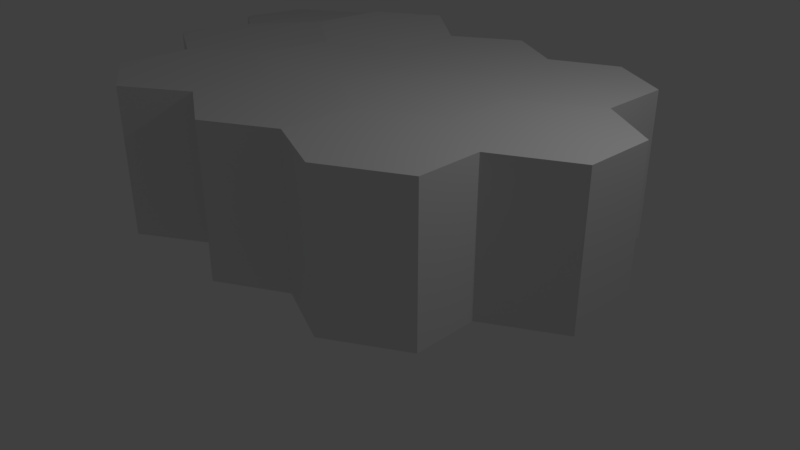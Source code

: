 # Source: hex11.blend  (saved by Blender 2.79.0; exported with 4.5.12 LTS)
import bpy
from mathutils import Matrix  # noqa: F401  (used for matrix-valued properties, if any)

bpy.ops.wm.read_factory_settings(use_empty=True)
scene = bpy.context.scene
scene.name = 'Scene'

# ---- collections
col_collection_1 = bpy.data.collections.new('Collection 1'); scene.collection.children.link(col_collection_1)

# ---- world
world_world = bpy.data.worlds.new('World'); scene.world = world_world
world_world.color = (0.05088, 0.05088, 0.05088)
world_world.use_sun_shadow = False
world_world.sun_shadow_jitter_overblur = 0.0
world_world.cycles.sampling_method = 'MANUAL'

# ---- cameras
cam_camera = bpy.data.cameras.new('Camera')
cam_camera.clip_end = 100.0
cam_camera.lens = 35.0
cam_camera.sensor_width = 32.0
cam_camera.sensor_height = 18.0
cam_camera.ortho_scale = 7.314
cam_camera.dof.focus_distance = 0.0
cam_camera.dof.aperture_fstop = 128.0

# ---- lights
light_lamp = bpy.data.lights.new('Lamp', 'POINT')
light_lamp.transmission_factor = 0.0
light_lamp.cutoff_distance = 30.0
light_lamp.energy = 100.0
light_lamp.shadow_buffer_clip_start = 1.001
light_lamp.shadow_soft_size = 0.1
light_lamp.shadow_maximum_resolution = 0.006
light_lamp.use_absolute_resolution = True

# ---- meshes
me_base3_006 = bpy.data.meshes.new('base3.006')
me_base3_006.from_pydata([(0.3941, 0.1414, -1.486), (0.3941, 2.141, -1.486), (1.232, 2.122, -1.014), (1.232, 0.1221, -1.014), (1.257, 2.122, -0.1385), (1.257, 0.1221, -0.1385), (0.3424, 2.168, 0.489), (0.3424, 0.1681, 0.489), (-0.5201, 2.187, 0.1413), (-0.5201, 0.1874, 0.1413), (-0.5201, 2.187, -0.8587), (-0.5201, 0.1874, -0.8587)], [], [(0, 1, 2, 3), (3, 2, 4, 5), (5, 4, 6, 7), (7, 6, 8, 9), (2, 1, 10, 8, 6, 4), (9, 8, 10, 11), (11, 10, 1, 0), (3, 5, 7, 9, 11, 0)])
me_base3_006.polygons.foreach_set('use_smooth', [True] * 8)
_k = set([(0, 1), (0, 3), (0, 11), (1, 2), (1, 10), (2, 3), (2, 4), (3, 5), (4, 5), (4, 6), (5, 7), (6, 7), (6, 8), (7, 9), (8, 9), (8, 10), (9, 11), (10, 11)])
me_base3_006.attributes.new('sharp_edge', 'BOOLEAN', 'EDGE').data.foreach_set('value', [ (min(e.vertices), max(e.vertices)) in _k for e in me_base3_006.edges])
me_base3_006.use_remesh_preserve_volume = False
me_base3_006.use_remesh_preserve_attributes = False
me_base3_006.use_mirror_vertex_groups = False
me_base3_006.update()
me_base3_006.normals_split_custom_set([tuple(v) for v in zip(*[iter([0.4912, 0.0, -0.8711, 0.4912, 0.0, -0.8711, 0.4912, 0.0, -0.8711, 0.4912, 0.0, -0.8711, 0.9996, 0.0, -0.02775, 0.9996, 0.0, -0.02775, 0.9996, 0.0, -0.02775, 0.9996, 0.0, -0.02775, 0.5659, 0.0, 0.8245, 0.5659, 0.0, 0.8245, 0.5659, 0.0, 0.8245, 0.5659, 0.0, 0.8245, -0.3739, -6.331e-09, 0.9275, -0.3739, -6.331e-09, 0.9275, -0.3739, -6.331e-09, 0.9275, -0.3739, -6.331e-09, 0.9275, 0.03591, 0.9993, -0.008678, 0.03591, 0.9993, -0.008678, 0.03591, 0.9993, -0.008678, 0.03591, 0.9993, -0.008678, 0.03591, 0.9993, -0.008678, 0.03591, 0.9993, -0.008678, -1.0, 0.0, 0.0, -1.0, 0.0, 0.0, -1.0, 0.0, 0.0, -1.0, 0.0, 0.0, -0.5659, 0.0, -0.8245, -0.5659, 0.0, -0.8245, -0.5659, 0.0, -0.8245, -0.5659, 0.0, -0.8245, -0.03591, -0.9993, 0.008678, -0.03591, -0.9993, 0.008678, -0.03591, -0.9993, 0.008678, -0.03591, -0.9993, 0.008678, -0.03591, -0.9993, 0.008678, -0.03591, -0.9993, 0.008678])] * 3)])
me_base3_005 = bpy.data.meshes.new('base3.005')
me_base3_005.from_pydata([(0.474, 0.1734, -1.574), (0.474, 2.173, -1.574), (1.257, 2.122, -1.138), (1.257, 0.1221, -1.138), (1.257, 2.122, -0.1385), (1.257, 0.1221, -0.1385), (0.3424, 2.168, 0.489), (0.3424, 0.1681, 0.489), (-0.4958, 2.187, 0.01638), (-0.4958, 0.1874, 0.01638), (-0.4958, 2.187, -0.9836), (-0.4958, 0.1874, -0.9836)], [], [(0, 1, 2, 3), (3, 2, 4, 5), (5, 4, 6, 7), (7, 6, 8, 9), (2, 1, 10, 8, 6, 4), (9, 8, 10, 11), (11, 10, 1, 0), (3, 5, 7, 9, 11, 0)])
me_base3_005.polygons.foreach_set('use_smooth', [True] * 8)
_k = set([(0, 1), (0, 3), (0, 11), (1, 2), (1, 10), (2, 3), (2, 4), (3, 5), (4, 5), (4, 6), (5, 7), (6, 7), (6, 8), (7, 9), (8, 9), (8, 10), (9, 11), (10, 11)])
me_base3_005.attributes.new('sharp_edge', 'BOOLEAN', 'EDGE').data.foreach_set('value', [ (min(e.vertices), max(e.vertices)) in _k for e in me_base3_005.edges])
me_base3_005.use_remesh_preserve_volume = False
me_base3_005.use_remesh_preserve_attributes = False
me_base3_005.use_mirror_vertex_groups = False
me_base3_005.update()
me_base3_005.normals_split_custom_set([tuple(v) for v in zip(*[iter([0.4861, -3.328e-08, -0.8739, 0.4861, -3.328e-08, -0.8739, 0.4861, -3.328e-08, -0.8739, 0.4861, -3.328e-08, -0.8739, 1.0, 0.0, 0.0, 1.0, 0.0, 0.0, 1.0, 0.0, 0.0, 1.0, 0.0, 0.0, 0.5659, 0.0, 0.8245, 0.5659, 0.0, 0.8245, 0.5659, 0.0, 0.8245, 0.5659, 0.0, 0.8245, -0.4912, -4.799e-10, 0.8711, -0.4912, -4.799e-10, 0.8711, -0.4912, -4.799e-10, 0.8711, -0.4912, -4.799e-10, 0.8711, 0.03753, 0.9993, 0.003345, 0.03753, 0.9993, 0.003345, 0.03753, 0.9993, 0.003345, 0.03753, 0.9993, 0.003345, 0.03753, 0.9993, 0.003345, 0.03753, 0.9993, 0.003345, -1.0, 1.258e-10, 0.0, -1.0, 1.258e-10, 0.0, -1.0, 1.258e-10, 0.0, -1.0, 1.258e-10, 0.0, -0.5198, -1.279e-08, -0.8543, -0.5198, -1.279e-08, -0.8543, -0.5198, -1.279e-08, -0.8543, -0.5198, -1.279e-08, -0.8543, -0.03753, -0.9993, -0.003345, -0.03753, -0.9993, -0.003345, -0.03753, -0.9993, -0.003345, -0.03753, -0.9993, -0.003345, -0.03753, -0.9993, -0.003345, -0.03753, -0.9993, -0.003345])] * 3)])
me_base3_004 = bpy.data.meshes.new('base3.004')
me_base3_004.from_pydata([(0.3905, 0.1221, -1.638), (0.3905, 2.122, -1.638), (1.257, 2.122, -1.138), (1.257, 0.1221, -1.138), (1.257, 2.122, -0.1385), (1.257, 0.1221, -0.1385), (0.2867, 2.136, 0.4516), (0.2867, 0.1361, 0.4516), (-0.5793, 2.136, -0.04837), (-0.5793, 0.1361, -0.04837), (-0.4489, 2.14, -1.176), (-0.4489, 0.1401, -1.176)], [], [(0, 1, 2, 3), (3, 2, 4, 5), (5, 4, 6, 7), (7, 6, 8, 9), (2, 1, 10, 8, 6, 4), (9, 8, 10, 11), (11, 10, 1, 0), (3, 5, 7, 9, 11, 0)])
me_base3_004.polygons.foreach_set('use_smooth', [True] * 8)
_k = set([(0, 1), (0, 3), (0, 11), (1, 2), (1, 10), (2, 3), (2, 4), (3, 5), (4, 5), (4, 6), (5, 7), (6, 7), (6, 8), (7, 9), (8, 9), (8, 10), (9, 11), (10, 11)])
me_base3_004.attributes.new('sharp_edge', 'BOOLEAN', 'EDGE').data.foreach_set('value', [ (min(e.vertices), max(e.vertices)) in _k for e in me_base3_004.edges])
me_base3_004.use_remesh_preserve_volume = False
me_base3_004.use_remesh_preserve_attributes = False
me_base3_004.use_mirror_vertex_groups = False
me_base3_004.update()
me_base3_004.normals_split_custom_set([tuple(v) for v in zip(*[iter([0.5, 0.0, -0.866, 0.5, 0.0, -0.866, 0.5, 0.0, -0.866, 0.5, 0.0, -0.866, 1.0, 3.432e-09, 0.0, 1.0, 3.432e-09, 0.0, 1.0, 3.432e-09, 0.0, 1.0, 3.432e-09, 0.0, 0.5198, 1.689e-08, 0.8543, 0.5198, 1.689e-08, 0.8543, 0.5198, 1.689e-08, 0.8543, 0.5198, 1.689e-08, 0.8543, -0.5, -1.236e-08, 0.866, -0.5, -1.236e-08, 0.866, -0.5, -1.236e-08, 0.866, -0.5, -1.236e-08, 0.866, 0.008993, 1.0, -0.003315, 0.008993, 1.0, -0.003315, 0.008993, 1.0, -0.003315, 0.008993, 1.0, -0.003315, 0.008993, 1.0, -0.003315, 0.008993, 1.0, -0.003315, -0.9934, -2.685e-09, -0.1149, -0.9934, -2.685e-09, -0.1149, -0.9934, -2.685e-09, -0.1149, -0.9934, -2.685e-09, -0.1149, -0.4828, -2.575e-08, -0.8757, -0.4828, -2.575e-08, -0.8757, -0.4828, -2.575e-08, -0.8757, -0.4828, -2.575e-08, -0.8757, -0.008993, -1.0, 0.003315, -0.008993, -1.0, 0.003315, -0.008993, -1.0, 0.003315, -0.008993, -1.0, 0.003315, -0.008993, -1.0, 0.003315, -0.008993, -1.0, 0.003315])] * 3)])
me_base3_003 = bpy.data.meshes.new('base3.003')
me_base3_003.from_pydata([(0.3905, 0.1221, -1.638), (0.3905, 2.122, -1.638), (1.304, 2.354, -1.224), (1.304, 0.3542, -1.224), (1.209, 2.35, -0.1541), (1.209, 0.3502, -0.1541), (0.1594, 2.231, 0.4094), (0.1594, 0.2313, 0.4094), (-0.5237, 2.168, -0.01101), (-0.5237, 0.1681, -0.01101), (-0.4608, 2.131, -1.067), (-0.4608, 0.1307, -1.067)], [], [(0, 1, 2, 3), (3, 2, 4, 5), (5, 4, 6, 7), (7, 6, 8, 9), (2, 1, 10, 8, 6, 4), (9, 8, 10, 11), (11, 10, 1, 0), (3, 5, 7, 9, 11, 0)])
me_base3_003.polygons.foreach_set('use_smooth', [True] * 8)
_k = set([(0, 1), (0, 3), (0, 11), (1, 2), (1, 10), (2, 3), (2, 4), (3, 5), (4, 5), (4, 6), (5, 7), (6, 7), (6, 8), (7, 9), (8, 9), (8, 10), (9, 11), (10, 11)])
me_base3_003.attributes.new('sharp_edge', 'BOOLEAN', 'EDGE').data.foreach_set('value', [ (min(e.vertices), max(e.vertices)) in _k for e in me_base3_003.edges])
me_base3_003.use_remesh_preserve_volume = False
me_base3_003.use_remesh_preserve_attributes = False
me_base3_003.use_mirror_vertex_groups = False
me_base3_003.update()
me_base3_003.normals_split_custom_set([tuple(v) for v in zip(*[iter([0.413, -3.291e-08, -0.9107, 0.413, -3.291e-08, -0.9107, 0.413, -3.291e-08, -0.9107, 0.413, -3.291e-08, -0.9107, 0.9961, 1.676e-08, 0.08829, 0.9961, 1.676e-08, 0.08829, 0.9961, 1.676e-08, 0.08829, 0.9961, 1.676e-08, 0.08829, 0.4732, 1.904e-08, 0.881, 0.4732, 1.904e-08, 0.881, 0.4732, 1.904e-08, 0.881, 0.4732, 1.904e-08, 0.881, -0.5241, 1.858e-08, 0.8516, -0.5241, 1.858e-08, 0.8516, -0.5241, 1.858e-08, 0.8516, -0.5241, 1.858e-08, 0.8516, -0.1196, 0.9915, -0.05162, -0.1196, 0.9915, -0.05162, -0.1196, 0.9915, -0.05162, -0.1196, 0.9915, -0.05162, -0.1196, 0.9915, -0.05162, -0.1196, 0.9915, -0.05162, -0.9982, 0.0, -0.05939, -0.9982, 0.0, -0.05939, -0.9982, 0.0, -0.05939, -0.9982, 0.0, -0.05939, -0.5572, 0.0, -0.8304, -0.5572, 0.0, -0.8304, -0.5572, 0.0, -0.8304, -0.5572, 0.0, -0.8304, 0.1196, -0.9915, 0.05162, 0.1196, -0.9915, 0.05162, 0.1196, -0.9915, 0.05162, 0.1196, -0.9915, 0.05162, 0.1196, -0.9915, 0.05162, 0.1196, -0.9915, 0.05162])] * 3)])
me_base2_001 = bpy.data.meshes.new('base2.001')
me_base2_001.from_pydata([(-1.14, 0.2496, -1.747), (-1.14, 2.25, -1.747), (-0.3015, 2.2, -1.208), (-0.3015, 0.1996, -1.208), (-0.4253, 2.246, -0.0859), (-0.4253, 0.2456, -0.0859), (-1.248, 2.22, 0.4883), (-1.248, 0.2202, 0.4883), (-2.313, 2.177, -0.06186), (-2.313, 0.1767, -0.06186), (-2.189, 2.131, -1.184), (-2.189, 0.1307, -1.184)], [], [(0, 1, 2, 3), (3, 2, 4, 5), (5, 4, 6, 7), (7, 6, 8, 9), (9, 8, 10, 11), (11, 10, 1, 0), (11, 0, 3, 5, 7, 9), (10, 8, 6, 4, 2, 1)])
me_base2_001.polygons.foreach_set('use_smooth', [True] * 8)
_k = set([(0, 1), (0, 3), (0, 11), (1, 2), (1, 10), (2, 3), (2, 4), (3, 5), (4, 5), (4, 6), (5, 7), (6, 7), (6, 8), (7, 9), (8, 9), (8, 10), (9, 11), (10, 11)])
me_base2_001.attributes.new('sharp_edge', 'BOOLEAN', 'EDGE').data.foreach_set('value', [ (min(e.vertices), max(e.vertices)) in _k for e in me_base2_001.edges])
me_base2_001.materials.append(None)
me_base2_001.use_remesh_preserve_volume = False
me_base2_001.use_remesh_preserve_attributes = False
me_base2_001.use_mirror_vertex_groups = False
me_base2_001.update()
me_base2_001.normals_split_custom_set([tuple(v) for v in zip(*[iter([0.5412, 0.0, -0.8409, 0.5412, 0.0, -0.8409, 0.5412, 0.0, -0.8409, 0.5412, 0.0, -0.8409, 0.994, 0.0, 0.1097, 0.994, 0.0, 0.1097, 0.994, 0.0, 0.1097, 0.994, 0.0, 0.1097, 0.5723, 1.117e-08, 0.8201, 0.5723, 1.117e-08, 0.8201, 0.5723, 1.117e-08, 0.8201, 0.5723, 1.117e-08, 0.8201, -0.4591, -2.846e-08, 0.8884, -0.4591, -2.846e-08, 0.8884, -0.4591, -2.846e-08, 0.8884, -0.4591, -2.846e-08, 0.8884, -0.994, 0.0, -0.1097, -0.994, 0.0, -0.1097, -0.994, 0.0, -0.1097, -0.994, 0.0, -0.1097, -0.4732, 0.0, -0.881, -0.4732, 0.0, -0.881, -0.4732, 0.0, -0.881, -0.4732, 0.0, -0.881, 0.0366, -0.9993, 0.00747, 0.0366, -0.9993, 0.00747, 0.0366, -0.9993, 0.00747, 0.0366, -0.9993, 0.00747, 0.0366, -0.9993, 0.00747, 0.0366, -0.9993, 0.00747, -0.0366, 0.9993, -0.00747, -0.0366, 0.9993, -0.00747, -0.0366, 0.9993, -0.00747, -0.0366, 0.9993, -0.00747, -0.0366, 0.9993, -0.00747, -0.0366, 0.9993, -0.00747])] * 3)])
me_base3_002 = bpy.data.meshes.new('base3.002')
me_base3_002.from_pydata([(0.3905, 0.1221, -1.638), (0.3905, 2.122, -1.638), (1.275, 2.081, -0.9684), (1.275, 0.08073, -0.9684), (1.18, 2.077, 0.1019), (1.18, 0.07669, 0.1019), (0.2825, 2.077, 0.5426), (0.2825, 0.07669, 0.5426), (-0.5557, 2.127, 0.003067), (-0.5557, 0.1267, 0.003067), (-0.4608, 2.131, -1.067), (-0.4608, 0.1307, -1.067)], [], [(0, 1, 2, 3), (3, 2, 4, 5), (5, 4, 6, 7), (7, 6, 8, 9), (2, 1, 10, 8, 6, 4), (9, 8, 10, 11), (11, 10, 1, 0), (3, 5, 7, 9, 11, 0)])
me_base3_002.polygons.foreach_set('use_smooth', [True] * 8)
_k = set([(0, 1), (0, 3), (0, 11), (1, 2), (1, 10), (2, 3), (2, 4), (3, 5), (4, 5), (4, 6), (5, 7), (6, 7), (6, 8), (7, 9), (8, 9), (8, 10), (9, 11), (10, 11)])
me_base3_002.attributes.new('sharp_edge', 'BOOLEAN', 'EDGE').data.foreach_set('value', [ (min(e.vertices), max(e.vertices)) in _k for e in me_base3_002.edges])
me_base3_002.use_remesh_preserve_volume = False
me_base3_002.use_remesh_preserve_attributes = False
me_base3_002.use_mirror_vertex_groups = False
me_base3_002.update()
me_base3_002.normals_split_custom_set([tuple(v) for v in zip(*[iter([0.6038, -1.477e-08, -0.7971, 0.6038, -1.477e-08, -0.7971, 0.6038, -1.477e-08, -0.7971, 0.6038, -1.477e-08, -0.7971, 0.9961, 1.637e-08, 0.08829, 0.9961, 1.637e-08, 0.08829, 0.9961, 1.637e-08, 0.08829, 0.9961, 1.637e-08, 0.08829, 0.4407, 0.0, 0.8977, 0.4407, 0.0, 0.8977, 0.4407, 0.0, 0.8977, 0.4407, 0.0, 0.8977, -0.5412, -8.826e-09, 0.8409, -0.5412, -8.826e-09, 0.8409, -0.5412, -8.826e-09, 0.8409, -0.5412, -8.826e-09, 0.8409, 0.0278, 0.9995, 0.01693, 0.0278, 0.9995, 0.01693, 0.0278, 0.9995, 0.01693, 0.0278, 0.9995, 0.01693, 0.0278, 0.9995, 0.01693, 0.0278, 0.9995, 0.01693, -0.9961, -2.172e-09, -0.08829, -0.9961, -2.172e-09, -0.08829, -0.9961, -2.172e-09, -0.08829, -0.9961, -2.172e-09, -0.08829, -0.5572, -2.362e-08, -0.8304, -0.5572, -2.362e-08, -0.8304, -0.5572, -2.362e-08, -0.8304, -0.5572, -2.362e-08, -0.8304, -0.0278, -0.9995, -0.01693, -0.0278, -0.9995, -0.01693, -0.0278, -0.9995, -0.01693, -0.0278, -0.9995, -0.01693, -0.0278, -0.9995, -0.01693, -0.0278, -0.9995, -0.01693])] * 3)])
me_base3_001 = bpy.data.meshes.new('base3.001')
me_base3_001.from_pydata([(0.3905, 0.1221, -1.638), (0.3905, 2.122, -1.638), (1.257, 2.122, -1.138), (1.257, 0.1221, -1.138), (1.126, 2.118, -0.01115), (1.126, 0.118, -0.01115), (0.2748, 2.127, 0.5601), (0.2748, 0.1267, 0.5601), (-0.5557, 2.127, 0.003067), (-0.5557, 0.1267, 0.003067), (-0.4608, 2.131, -1.067), (-0.4608, 0.1307, -1.067)], [], [(0, 1, 2, 3), (3, 2, 4, 5), (5, 4, 6, 7), (7, 6, 8, 9), (2, 1, 10, 8, 6, 4), (9, 8, 10, 11), (11, 10, 1, 0), (3, 5, 7, 9, 11, 0)])
me_base3_001.polygons.foreach_set('use_smooth', [True] * 8)
_k = set([(0, 1), (0, 3), (0, 11), (1, 2), (1, 10), (2, 3), (2, 4), (3, 5), (4, 5), (4, 6), (5, 7), (6, 7), (6, 8), (7, 9), (8, 9), (8, 10), (9, 11), (10, 11)])
me_base3_001.attributes.new('sharp_edge', 'BOOLEAN', 'EDGE').data.foreach_set('value', [ (min(e.vertices), max(e.vertices)) in _k for e in me_base3_001.edges])
me_base3_001.use_remesh_preserve_volume = False
me_base3_001.use_remesh_preserve_attributes = False
me_base3_001.use_mirror_vertex_groups = False
me_base3_001.update()
me_base3_001.normals_split_custom_set([tuple(v) for v in zip(*[iter([0.5, -3.019e-08, -0.866, 0.5, -3.019e-08, -0.866, 0.5, -3.019e-08, -0.866, 0.5, -3.019e-08, -0.866, 0.9934, 1.571e-08, 0.1149, 0.9934, 1.571e-08, 0.1149, 0.9934, 1.571e-08, 0.1149, 0.9934, 1.571e-08, 0.1149, 0.5572, -1.453e-08, 0.8304, 0.5572, -1.453e-08, 0.8304, 0.5572, -1.453e-08, 0.8304, 0.5572, -1.453e-08, 0.8304, -0.557, -8.798e-09, 0.8305, -0.557, -8.798e-09, 0.8305, -0.557, -8.798e-09, 0.8305, -0.557, -8.798e-09, 0.8305, 0.00507, 1.0, 0.0001877, 0.00507, 1.0, 0.0001877, 0.00507, 1.0, 0.0001877, 0.00507, 1.0, 0.0001877, 0.00507, 1.0, 0.0001877, 0.00507, 1.0, 0.0001877, -0.9961, -2.172e-09, -0.08829, -0.9961, -2.172e-09, -0.08829, -0.9961, -2.172e-09, -0.08829, -0.9961, -2.172e-09, -0.08829, -0.5572, -2.362e-08, -0.8304, -0.5572, -2.362e-08, -0.8304, -0.5572, -2.362e-08, -0.8304, -0.5572, -2.362e-08, -0.8304, -0.00507, -1.0, -0.0001877, -0.00507, -1.0, -0.0001877, -0.00507, -1.0, -0.0001877, -0.00507, -1.0, -0.0001877, -0.00507, -1.0, -0.0001877, -0.00507, -1.0, -0.0001877])] * 3)])
me_base1_001 = bpy.data.meshes.new('base1.001')
me_base1_001.from_pydata([(-0.5669, 0.1935, -0.08519), (-0.5669, 2.194, -0.08519), (0.3562, 2.185, 0.4657), (0.3562, 0.1849, 0.4657), (0.3562, 2.185, 1.466), (0.3562, 0.1849, 1.466), (-0.5237, 2.168, 1.989), (-0.5237, 0.1681, 1.989), (-1.39, 2.168, 1.489), (-1.39, 0.1681, 1.489), (-1.39, 2.168, 0.489), (-1.39, 0.1681, 0.489)], [], [(0, 1, 2, 3), (3, 2, 4, 5), (5, 4, 6, 7), (7, 6, 8, 9), (10, 8, 6, 4, 2, 1), (9, 8, 10, 11), (11, 10, 1, 0), (0, 3, 5, 7, 9, 11)])
me_base1_001.polygons.foreach_set('use_smooth', [True] * 8)
_k = set([(0, 1), (0, 3), (0, 11), (1, 2), (1, 10), (2, 3), (2, 4), (3, 5), (4, 5), (4, 6), (5, 7), (6, 7), (6, 8), (7, 9), (8, 9), (8, 10), (9, 11), (10, 11)])
me_base1_001.attributes.new('sharp_edge', 'BOOLEAN', 'EDGE').data.foreach_set('value', [ (min(e.vertices), max(e.vertices)) in _k for e in me_base1_001.edges])
me_base1_001.use_remesh_preserve_volume = False
me_base1_001.use_remesh_preserve_attributes = False
me_base1_001.use_mirror_vertex_groups = False
me_base1_001.update()
me_base1_001.normals_split_custom_set([tuple(v) for v in zip(*[iter([0.5124, 0.0, -0.8587, 0.5124, 0.0, -0.8587, 0.5124, 0.0, -0.8587, 0.5124, 0.0, -0.8587, 1.0, -5.921e-09, 0.0, 1.0, -5.921e-09, 0.0, 1.0, -5.921e-09, 0.0, 1.0, -5.921e-09, 0.0, 0.5112, 2.038e-07, 0.8595, 0.5112, 2.038e-07, 0.8595, 0.5112, 2.038e-07, 0.8595, 0.5112, 2.038e-07, 0.8595, -0.5, 0.0, 0.866, -0.5, 0.0, 0.866, -0.5, 0.0, 0.866, -0.5, 0.0, 0.866, -0.009528, 0.9999, 0.008409, -0.009528, 0.9999, 0.008409, -0.009528, 0.9999, 0.008409, -0.009528, 0.9999, 0.008409, -0.009528, 0.9999, 0.008409, -0.009528, 0.9999, 0.008409, -1.0, -2.071e-08, 1.192e-07, -1.0, -2.071e-08, 1.192e-07, -1.0, -2.071e-08, 1.192e-07, -1.0, -2.071e-08, 1.192e-07, -0.5723, 0.0, -0.8201, -0.5723, 0.0, -0.8201, -0.5723, 0.0, -0.8201, -0.5723, 0.0, -0.8201, 0.009527, -0.9999, -0.008409, 0.009527, -0.9999, -0.008409, 0.009527, -0.9999, -0.008409, 0.009527, -0.9999, -0.008409, 0.009527, -0.9999, -0.008409, 0.009527, -0.9999, -0.008409])] * 3)])
me_base1 = bpy.data.meshes.new('base1')
me_base1.from_pydata([(-0.5237, 0.1681, -0.01101), (-0.5237, 2.168, -0.01101), (0.3424, 2.168, 0.489), (0.3424, 0.1681, 0.489), (0.3424, 2.168, 1.489), (0.3424, 0.1681, 1.489), (-0.5237, 2.168, 1.989), (-0.5237, 0.1681, 1.989), (-1.39, 2.168, 1.489), (-1.39, 0.1681, 1.489), (-1.39, 2.168, 0.489), (-1.39, 0.1681, 0.489)], [], [(0, 1, 2, 3), (3, 2, 4, 5), (5, 4, 6, 7), (7, 6, 8, 9), (10, 8, 6, 4, 2, 1), (9, 8, 10, 11), (11, 10, 1, 0), (0, 3, 5, 7, 9, 11)])
me_base1.polygons.foreach_set('use_smooth', [True] * 8)
_k = set([(0, 1), (0, 3), (0, 11), (1, 2), (1, 10), (2, 3), (2, 4), (3, 5), (4, 5), (4, 6), (5, 7), (6, 7), (6, 8), (7, 9), (8, 9), (8, 10), (9, 11), (10, 11)])
me_base1.attributes.new('sharp_edge', 'BOOLEAN', 'EDGE').data.foreach_set('value', [ (min(e.vertices), max(e.vertices)) in _k for e in me_base1.edges])
me_base1.use_remesh_preserve_volume = False
me_base1.use_remesh_preserve_attributes = False
me_base1.use_mirror_vertex_groups = False
me_base1.update()
me_base1.normals_split_custom_set([tuple(v) for v in zip(*[iter([0.5, 0.0, -0.866, 0.5, 0.0, -0.866, 0.5, 0.0, -0.866, 0.5, 0.0, -0.866, 1.0, 0.0, 2.98e-08, 1.0, 0.0, 2.98e-08, 1.0, 0.0, 2.98e-08, 1.0, 0.0, 2.98e-08, 0.5, 0.0, 0.866, 0.5, 0.0, 0.866, 0.5, 0.0, 0.866, 0.5, 0.0, 0.866, -0.5, 2.389e-07, 0.866, -0.5, 2.389e-07, 0.866, -0.5, 2.389e-07, 0.866, -0.5, 2.389e-07, 0.866, 0.0, 1.0, -4.588e-08, 0.0, 1.0, -4.588e-08, 0.0, 1.0, -4.588e-08, 0.0, 1.0, -4.588e-08, 0.0, 1.0, -4.588e-08, 0.0, 1.0, -4.588e-08, -1.0, 0.0, 0.0, -1.0, 0.0, 0.0, -1.0, 0.0, 0.0, -1.0, 0.0, 0.0, -0.5, 0.0, -0.866, -0.5, 0.0, -0.866, -0.5, 0.0, -0.866, -0.5, 0.0, -0.866, 0.0, -1.0, 0.0, 0.0, -1.0, 0.0, 0.0, -1.0, 0.0, 0.0, -1.0, 0.0, 0.0, -1.0, 0.0, 0.0, -1.0, 0.0])] * 3)])
me_base3 = bpy.data.meshes.new('base3')
me_base3.from_pydata([(0.3905, 0.1221, -1.638), (0.3905, 2.122, -1.638), (1.257, 2.122, -1.138), (1.257, 0.1221, -1.138), (1.257, 2.122, -0.1385), (1.257, 0.1221, -0.1385), (0.3424, 2.168, 0.489), (0.3424, 0.1681, 0.489), (-0.5237, 2.168, -0.01101), (-0.5237, 0.1681, -0.01101), (-0.4608, 2.131, -1.067), (-0.4608, 0.1307, -1.067)], [], [(0, 1, 2, 3), (3, 2, 4, 5), (5, 4, 6, 7), (7, 6, 8, 9), (2, 1, 10, 8, 6, 4), (9, 8, 10, 11), (11, 10, 1, 0), (3, 5, 7, 9, 11, 0)])
me_base3.polygons.foreach_set('use_smooth', [True] * 8)
_k = set([(0, 1), (0, 3), (0, 11), (1, 2), (1, 10), (2, 3), (2, 4), (3, 5), (4, 5), (4, 6), (5, 7), (6, 7), (6, 8), (7, 9), (8, 9), (8, 10), (9, 11), (10, 11)])
me_base3.attributes.new('sharp_edge', 'BOOLEAN', 'EDGE').data.foreach_set('value', [ (min(e.vertices), max(e.vertices)) in _k for e in me_base3.edges])
me_base3.use_remesh_preserve_volume = False
me_base3.use_remesh_preserve_attributes = False
me_base3.use_mirror_vertex_groups = False
me_base3.update()
me_base3.normals_split_custom_set([tuple(v) for v in zip(*[iter([0.5, 0.0, -0.866, 0.5, 0.0, -0.866, 0.5, 0.0, -0.866, 0.5, 0.0, -0.866, 1.0, 0.0, 0.0, 1.0, 0.0, 0.0, 1.0, 0.0, 0.0, 1.0, 0.0, 0.0, 0.5659, 0.0, 0.8245, 0.5659, 0.0, 0.8245, 0.5659, 0.0, 0.8245, 0.5659, 0.0, 0.8245, -0.5, 0.0, 0.866, -0.5, 0.0, 0.866, -0.5, 0.0, 0.866, -0.5, 0.0, 0.866, 0.01446, 0.9997, -0.02013, 0.01446, 0.9997, -0.02013, 0.01446, 0.9997, -0.02013, 0.01446, 0.9997, -0.02013, 0.01446, 0.9997, -0.02013, 0.01446, 0.9997, -0.02013, -0.9982, 0.0, -0.05939, -0.9982, 0.0, -0.05939, -0.9982, 0.0, -0.05939, -0.9982, 0.0, -0.05939, -0.5572, 0.0, -0.8304, -0.5572, 0.0, -0.8304, -0.5572, 0.0, -0.8304, -0.5572, 0.0, -0.8304, -0.01446, -0.9997, 0.02013, -0.01446, -0.9997, 0.02013, -0.01446, -0.9997, 0.02013, -0.01446, -0.9997, 0.02013, -0.01446, -0.9997, 0.02013, -0.01446, -0.9997, 0.02013])] * 3)])
me_base2 = bpy.data.meshes.new('base2')
me_base2.from_pydata([(-1.291, 0.1307, -1.624), (-1.291, 2.131, -1.624), (-0.4608, 2.131, -1.067), (-0.4608, 0.1307, -1.067), (-0.5237, 2.168, -0.01101), (-0.5237, 0.1681, -0.01101), (-1.39, 2.168, 0.489), (-1.39, 0.1681, 0.489), (-2.313, 2.177, -0.06186), (-2.313, 0.1767, -0.06186), (-2.189, 2.131, -1.184), (-2.189, 0.1307, -1.184)], [], [(0, 1, 2, 3), (3, 2, 4, 5), (5, 4, 6, 7), (7, 6, 8, 9), (9, 8, 10, 11), (11, 10, 1, 0), (11, 0, 3, 5, 7, 9), (10, 8, 6, 4, 2, 1)])
me_base2.polygons.foreach_set('use_smooth', [True] * 8)
_k = set([(0, 1), (0, 3), (0, 11), (1, 2), (1, 10), (2, 3), (2, 4), (3, 5), (4, 5), (4, 6), (5, 7), (6, 7), (6, 8), (7, 9), (8, 9), (8, 10), (9, 11), (10, 11)])
me_base2.attributes.new('sharp_edge', 'BOOLEAN', 'EDGE').data.foreach_set('value', [ (min(e.vertices), max(e.vertices)) in _k for e in me_base2.edges])
me_base2.materials.append(None)
me_base2.use_remesh_preserve_volume = False
me_base2.use_remesh_preserve_attributes = False
me_base2.use_mirror_vertex_groups = False
me_base2.update()
me_base2.normals_split_custom_set([tuple(v) for v in zip(*[iter([0.557, 0.0, -0.8305, 0.557, 0.0, -0.8305, 0.557, 0.0, -0.8305, 0.557, 0.0, -0.8305, 0.9982, 0.0, 0.05939, 0.9982, 0.0, 0.05939, 0.9982, 0.0, 0.05939, 0.9982, 0.0, 0.05939, 0.5, 0.0, 0.866, 0.5, 0.0, 0.866, 0.5, 0.0, 0.866, 0.5, 0.0, 0.866, -0.5124, -4.008e-09, 0.8587, -0.5124, -4.008e-09, 0.8587, -0.5124, -4.008e-09, 0.8587, -0.5124, -4.008e-09, 0.8587, -0.994, 0.0, -0.1097, -0.994, 0.0, -0.1097, -0.994, 0.0, -0.1097, -0.994, 0.0, -0.1097, -0.4407, 0.0, -0.8977, -0.4407, 0.0, -0.8977, -0.4407, 0.0, -0.8977, -0.4407, 0.0, -0.8977, -0.003653, -0.9997, 0.02448, -0.003653, -0.9997, 0.02448, -0.003653, -0.9997, 0.02448, -0.003653, -0.9997, 0.02448, -0.003653, -0.9997, 0.02448, -0.003653, -0.9997, 0.02448, 0.003653, 0.9997, -0.02448, 0.003653, 0.9997, -0.02448, 0.003653, 0.9997, -0.02448, 0.003653, 0.9997, -0.02448, 0.003653, 0.9997, -0.02448, 0.003653, 0.9997, -0.02448])] * 3)])

# ---- objects
ob_cell_010 = bpy.data.objects.new('cell.010', me_base3_006)
ob_cell_009 = bpy.data.objects.new('cell.009', me_base3_005)
ob_cell_008 = bpy.data.objects.new('cell.008', me_base3_004)
ob_cell_007 = bpy.data.objects.new('cell.007', me_base3_003)
ob_cell_006 = bpy.data.objects.new('cell.006', me_base2_001)
ob_cell_000 = bpy.data.objects.new('cell.000', me_base3_002)
ob_cell_5 = bpy.data.objects.new('cell.5', me_base3_001)
ob_cell_2 = bpy.data.objects.new('cell.2', me_base1_001)
ob_cell_1 = bpy.data.objects.new('cell.1', me_base1)
ob_cell_4 = bpy.data.objects.new('cell.4', me_base3)
ob_cell_3 = bpy.data.objects.new('cell.3', me_base2)
ob_lamp = bpy.data.objects.new('Lamp', light_lamp)
ob_camera = bpy.data.objects.new('Camera', cam_camera)

# ---- transforms, parenting, visibility, modifiers, constraints
ob_cell_010.location = (0.8624, -1.348, -0.01929)
ob_cell_010.rotation_euler = (1.571, -0.0, 0.0)
ob_cell_010.lineart.crease_threshold = 0.0
ob_cell_009.location = (1.752, 0.1548, -0.06529)
ob_cell_009.rotation_euler = (1.571, -0.0, 0.0)
ob_cell_009.lineart.crease_threshold = 0.0
ob_cell_008.location = (0.9698, 1.59, -0.01399)
ob_cell_008.rotation_euler = (1.571, -0.0, 0.0)
ob_cell_008.lineart.crease_threshold = 0.0
ob_cell_007.location = (-4.236, 1.569, -0.1695)
ob_cell_007.rotation_euler = (1.571, -0.0, 0.0)
ob_cell_007.lineart.crease_threshold = 0.0
ob_cell_006.location = (-1.887, -0.02404, -0.06895)
ob_cell_006.rotation_euler = (1.571, -0.0, 0.0)
ob_cell_006.lineart.crease_threshold = 0.0
ob_cell_000.location = (-2.471, 1.726, 0.05399)
ob_cell_000.rotation_euler = (1.571, -0.0, 0.0)
ob_cell_000.lineart.crease_threshold = 0.0
ob_cell_5.location = (-0.7356, 1.627, 0.004035)
ob_cell_5.rotation_euler = (1.571, -0.0, 0.0)
ob_cell_5.lineart.crease_threshold = 0.0
ob_cell_2.location = (-1.746, -0.02333, -0.01683)
ob_cell_2.rotation_euler = (1.571, -0.0, 0.0)
ob_cell_2.lineart.crease_threshold = 0.0
ob_cell_1.location = (0.0, 0.0, 0.0)
ob_cell_1.rotation_euler = (1.571, -0.0, 0.0)
ob_cell_1.lineart.crease_threshold = 0.0
ob_cell_4.location = (0.0, 0.0, 0.0)
ob_cell_4.rotation_euler = (1.571, -0.0, 0.0)
ob_cell_4.lineart.crease_threshold = 0.0
ob_cell_3.location = (0.0, 0.0, 0.0)
ob_cell_3.rotation_euler = (1.571, -0.0, 0.0)
ob_cell_3.lineart.crease_threshold = 0.0
ob_lamp.location = (4.076, 1.005, 5.904)
ob_lamp.rotation_euler = (0.6503, 0.05522, 1.866)
ob_lamp.lock_rotations_4d = False
ob_lamp.empty_display_type = 'ARROWS'
ob_lamp.color = (0.0, 0.0, 0.0, 0.0)
ob_lamp.lineart.crease_threshold = 0.0
ob_camera.location = (7.481, -6.508, 5.344)
ob_camera.rotation_euler = (1.109, 0.0, 0.8149)
ob_camera.lock_rotations_4d = False
ob_camera.empty_display_type = 'ARROWS'
ob_camera.color = (0.0, 0.0, 0.0, 0.0)
ob_camera.display_type = 'WIRE'
ob_camera.lineart.crease_threshold = 0.0

# ---- collection membership
col_collection_1.objects.link(ob_cell_010)
col_collection_1.objects.link(ob_cell_009)
col_collection_1.objects.link(ob_cell_008)
col_collection_1.objects.link(ob_cell_007)
col_collection_1.objects.link(ob_cell_006)
col_collection_1.objects.link(ob_cell_000)
col_collection_1.objects.link(ob_cell_5)
col_collection_1.objects.link(ob_cell_2)
col_collection_1.objects.link(ob_cell_1)
col_collection_1.objects.link(ob_cell_4)
col_collection_1.objects.link(ob_cell_3)
col_collection_1.objects.link(ob_lamp)
col_collection_1.objects.link(ob_camera)

# ---- scene / render settings (as saved in the file)
scene.camera = ob_camera
scene.frame_start = 1; scene.frame_end = 250; scene.frame_set(1)
scene.render.engine = 'BLENDER_EEVEE_NEXT'
scene.render.resolution_percentage = 50
scene.render.dither_intensity = 0.0
scene.cycles.use_denoising = False
scene.cycles.samples = 128
scene.cycles.sampling_pattern = 'TABULATED_SOBOL'
scene.cycles.use_adaptive_sampling = False
scene.cycles.use_light_tree = False
scene.cycles.blur_glossy = 0.0
scene.cycles.sample_clamp_indirect = 0.0
scene.view_settings.view_transform = 'Standard'
bpy.context.view_layer.update()
